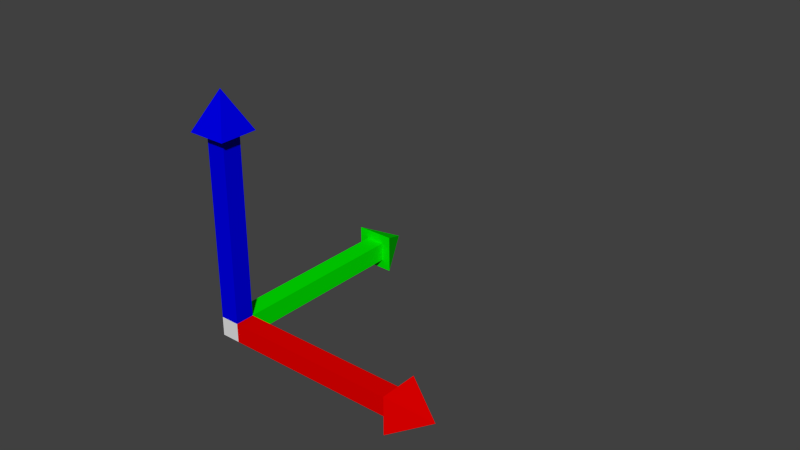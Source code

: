 # Source: basics_wo_logic.blend  (saved by Blender 2.67.0; exported with 4.5.12 LTS)
import bpy
from mathutils import Matrix  # noqa: F401  (used for matrix-valued properties, if any)

bpy.ops.wm.read_factory_settings(use_empty=True)
scene = bpy.context.scene
scene.name = 'Scene'

# ---- collections
col_collection_1 = bpy.data.collections.new('Collection 1'); scene.collection.children.link(col_collection_1)

# ---- materials (node trees are filled in below, after node groups)
mat_greenmat = bpy.data.materials.new('GreenMat')
mat_greenmat.alpha_threshold = 0.0
mat_greenmat.use_transparent_shadow = False
mat_greenmat.diffuse_color = (0.0, 0.8, 0.0, 1.0)
mat_greenmat.roughness = 0.5
mat_greenmat.line_color = (0.0, 0.0, 0.0, 1.0)
mat_redmat = bpy.data.materials.new('RedMat')
mat_redmat.alpha_threshold = 0.0
mat_redmat.use_transparent_shadow = False
mat_redmat.diffuse_color = (0.8, 0.0, 0.0, 1.0)
mat_redmat.roughness = 0.5
mat_redmat.line_color = (0.0, 0.0, 0.0, 1.0)
mat_bluemat = bpy.data.materials.new('BlueMat')
mat_bluemat.alpha_threshold = 0.0
mat_bluemat.use_transparent_shadow = False
mat_bluemat.diffuse_color = (0.0, 0.0, 0.8, 1.0)
mat_bluemat.roughness = 0.5
mat_bluemat.line_color = (0.0, 0.0, 0.0, 1.0)
mat_whitemat = bpy.data.materials.new('WhiteMat')
mat_whitemat.alpha_threshold = 0.0
mat_whitemat.use_transparent_shadow = False
mat_whitemat.roughness = 0.5
mat_whitemat.line_color = (0.0, 0.0, 0.0, 1.0)
mat_hudbgmat = bpy.data.materials.new('HUDbgMat')
mat_hudbgmat.alpha_threshold = 0.0
mat_hudbgmat.use_transparent_shadow = False
mat_hudbgmat.diffuse_color = (0.0, 0.0, 0.0, 1.0)
mat_hudbgmat.roughness = 0.5
mat_hudbgmat.line_color = (0.0, 0.0, 0.0, 0.5)
mat_textmat = bpy.data.materials.new('TextMat')
mat_textmat.alpha_threshold = 0.0
mat_textmat.use_transparent_shadow = False
mat_textmat.diffuse_color = (0.8, 0.6421, 0.0, 1.0)
mat_textmat.roughness = 0.5
mat_screenmat = bpy.data.materials.new('ScreenMat')
mat_screenmat.alpha_threshold = 0.0
mat_screenmat.use_transparent_shadow = False
mat_screenmat.preview_render_type = 'CUBE'
mat_screenmat.diffuse_color = (0.1309, 0.5192, 0.9264, 1.0)
mat_screenmat.roughness = 0.5
mat_screenmat.line_color = (0.0, 0.0, 0.0, 1.0)
mat_framemat = bpy.data.materials.new('FrameMat')
mat_framemat.alpha_threshold = 0.0
mat_framemat.use_transparent_shadow = False
mat_framemat.diffuse_color = (0.09999, 0.09999, 0.09999, 1.0)
mat_framemat.roughness = 0.5
mat_framemat.line_color = (0.0, 0.0, 0.0, 0.5)

# ---- material node trees

# ---- world
world_world = bpy.data.worlds.new('World'); scene.world = world_world
world_world.color = (0.05088, 0.05088, 0.05088)
world_world.use_sun_shadow = False
world_world.sun_shadow_jitter_overblur = 0.0
world_world.cycles.sampling_method = 'MANUAL'
world_world.cycles.sample_map_resolution = 256

# ---- meshes
me_cube_001 = bpy.data.meshes.new('Cube.001')
me_cube_001.from_pydata([(2.0, 0.1, -0.1), (2.0, -0.1, -0.1), (0.1, -0.1, -0.1), (0.1, 0.1, -0.1), (2.0, 0.1, 0.1), (2.0, -0.1, 0.1), (0.1, -0.1, 0.1), (0.1, 0.1, 0.1), (2.0, -0.2, 0.2), (2.0, 0.2, 0.2), (2.0, -0.2, -0.2), (2.0, 0.2, -0.2), (2.4, -1.222e-06, 2.384e-07), (0.0, -1.14e-06, 2.4), (0.2, 0.2, 2.0), (0.2, -0.2, 2.0), (-0.2, 0.2, 2.0), (-0.2, -0.2, 2.0), (-0.1, 0.1, 0.1), (-0.1, -0.1, 0.1), (-0.1, -0.1, 2.0), (-0.1, 0.1, 2.0), (0.1, 0.1, 0.1), (0.1, -0.1, 0.1), (0.1, -0.1, 2.0), (0.1, 0.1, 2.0), (1.431e-06, 2.4, 2.384e-07), (-0.2, 2.0, -0.2), (0.2, 2.0, -0.2), (-0.2, 2.0, 0.2), (0.2, 2.0, 0.2), (-0.1, 0.1, 0.1), (0.1, 0.1, 0.1), (0.1, 2.0, 0.1), (-0.1, 2.0, 0.1), (-0.1, 0.1, -0.1), (0.1, 0.1, -0.1), (0.1, 2.0, -0.1), (-0.1, 2.0, -0.1), (0.1, 0.1, -0.1), (0.1, -0.1, -0.1), (-0.1, -0.1, -0.1), (-0.1, 0.1, -0.1), (0.1, 0.1, 0.1), (0.1, -0.1, 0.1), (-0.1, -0.1, 0.1), (-0.1, 0.1, 0.1)], [], [(0, 1, 2, 3), (4, 7, 6, 5), (1, 5, 6, 2), (2, 6, 7, 3), (4, 0, 3, 7), (0, 4, 9, 11), (5, 1, 10, 8), (4, 5, 8, 9), (1, 0, 11, 10), (10, 11, 12), (9, 8, 12), (8, 10, 12), (11, 9, 12), (14, 16, 13), (17, 15, 13), (16, 17, 13), (15, 14, 13), (24, 25, 14, 15), (21, 20, 17, 16), (20, 24, 15, 17), (25, 21, 16, 14), (21, 25, 22, 18), (23, 19, 18, 22), (24, 20, 19, 23), (21, 18, 19, 20), (25, 24, 23, 22), (27, 29, 26), (30, 28, 26), (29, 30, 26), (28, 27, 26), (37, 38, 27, 28), (34, 33, 30, 29), (33, 37, 28, 30), (38, 34, 29, 27), (34, 38, 35, 31), (36, 32, 31, 35), (37, 33, 32, 36), (34, 31, 32, 33), (38, 37, 36, 35), (41, 42, 39, 40), (43, 46, 45, 44), (39, 43, 44, 40), (40, 44, 45, 41), (41, 45, 46, 42), (42, 46, 43, 39)])
me_cube_001.polygons.foreach_set('material_index', [1, 1, 1, 1, 1, 1, 1, 1, 1, 1, 1, 1, 1, 2, 2, 2, 2, 2, 2, 2, 2, 2, 2, 2, 2, 2, 0, 0, 0, 0, 0, 0, 0, 0, 0, 0, 0, 0, 0, 3, 3, 3, 3, 3, 3])
me_cube_001.materials.append(mat_greenmat)
me_cube_001.materials.append(mat_redmat)
me_cube_001.materials.append(mat_bluemat)
me_cube_001.materials.append(mat_whitemat)
me_cube_001.use_remesh_preserve_volume = False
me_cube_001.use_remesh_preserve_attributes = False
me_cube_001.use_mirror_vertex_groups = False
me_cube_001.update()
me_plane_007 = bpy.data.meshes.new('Plane.007')
me_plane_007.from_pydata([(1.0, 1.0, 0.0), (1.0, -1.0, 0.0), (-1.0, -1.0, 0.0), (-1.0, 1.0, 0.0)], [], [(0, 3, 2, 1)])
me_plane_007.materials.append(mat_hudbgmat)
me_plane_007.use_remesh_preserve_volume = False
me_plane_007.use_remesh_preserve_attributes = False
me_plane_007.use_mirror_vertex_groups = False
me_plane_007.update()
me_plane_008 = bpy.data.meshes.new('Plane.008')
me_plane_008.from_pydata([(1.0, 1.0, 0.0), (1.0, -1.0, 0.0), (-1.0, -1.0, 0.0), (-1.0, 1.0, 0.0)], [], [(0, 3, 2, 1)])
_uv = me_plane_008.uv_layers.new(name='UVTex')
_uv.uv.foreach_set('vector', [0.09369, 0.9691, 0.007754, 0.9691, 0.007754, 0.8788, 0.09369, 0.8788])
me_plane_008.materials.append(mat_textmat)
me_plane_008.use_remesh_preserve_volume = False
me_plane_008.use_remesh_preserve_attributes = False
me_plane_008.use_mirror_vertex_groups = False
me_plane_008.update()
me_plane_009 = bpy.data.meshes.new('Plane.009')
me_plane_009.from_pydata([(1.0, 1.0, 0.0), (1.0, -1.0, 0.0), (-1.0, -1.0, 0.0), (-1.0, 1.0, 0.0)], [], [(0, 3, 2, 1)])
_uv = me_plane_009.uv_layers.new(name='UVTex')
_uv.uv.foreach_set('vector', [0.09369, 0.9691, 0.007754, 0.9691, 0.007754, 0.8788, 0.09369, 0.8788])
me_plane_009.materials.append(mat_textmat)
me_plane_009.use_remesh_preserve_volume = False
me_plane_009.use_remesh_preserve_attributes = False
me_plane_009.use_mirror_vertex_groups = False
me_plane_009.update()
me_plane = bpy.data.meshes.new('Plane')
me_plane.from_pydata([(1.0, 1.0, 0.0), (1.0, -1.0, 0.0), (-1.0, -1.0, 0.0), (-1.0, 1.0, 0.0)], [], [(0, 3, 2, 1)])
_uv = me_plane.uv_layers.new(name='UVTex')
_uv.uv.foreach_set('vector', [1.0, 1.0, 1.788e-07, 1.0, -8.941e-08, 1.192e-07, 1.0, -1.192e-07])
me_plane.materials.append(mat_screenmat)
me_plane.use_remesh_preserve_volume = False
me_plane.use_remesh_preserve_attributes = False
me_plane.use_mirror_vertex_groups = False
me_plane.update()
me_plane_001 = bpy.data.meshes.new('Plane.001')
me_plane_001.from_pydata([(1.0, 1.0, 0.0), (1.0, -1.0, 0.0), (-1.0, -1.0, 0.0), (-1.0, 1.0, 0.0)], [], [(0, 3, 2, 1)])
_uv = me_plane_001.uv_layers.new(name='UVTex')
_uv.uv.foreach_set('vector', [0.09369, 0.9691, 0.007754, 0.9691, 0.007754, 0.8788, 0.09369, 0.8788])
me_plane_001.materials.append(mat_textmat)
me_plane_001.use_remesh_preserve_volume = False
me_plane_001.use_remesh_preserve_attributes = False
me_plane_001.use_mirror_vertex_groups = False
me_plane_001.update()
me_plane_002 = bpy.data.meshes.new('Plane.002')
me_plane_002.from_pydata([(1.0, 1.0, 0.0), (1.0, -1.2, 8.728e-09), (-1.0, -1.2, 8.728e-09), (-1.0, 1.0, 0.0)], [], [(0, 3, 2, 1)])
_uv = me_plane_002.uv_layers.new(name='UVTex')
_uv.uv.foreach_set('vector', [1.0, 1.0, 1.788e-07, 1.0, -8.941e-08, 1.192e-07, 1.0, -1.192e-07])
me_plane_002.materials.append(mat_framemat)
me_plane_002.use_remesh_preserve_volume = False
me_plane_002.use_remesh_preserve_attributes = False
me_plane_002.use_mirror_vertex_groups = False
me_plane_002.update()

# ---- objects
ob_compass = bpy.data.objects.new('Compass', me_cube_001)
ob_hud_plane = bpy.data.objects.new('HUD_plane', me_plane_007)
ob_keys_text = bpy.data.objects.new('Keys_text', me_plane_008)
ob_title_text = bpy.data.objects.new('Title_text', me_plane_009)
ob_screen = bpy.data.objects.new('Screen', me_plane)
ob_cameraid_text = bpy.data.objects.new('CameraID_text', me_plane_001)
ob_screen_frame = bpy.data.objects.new('Screen_frame', me_plane_002)

# ---- transforms, parenting, visibility, modifiers, constraints
ob_compass.location = (-0.4717, -0.3127, 18.98)
ob_compass.scale = (0.0315, 0.0315, 0.0315)
ob_compass.empty_display_type = 'ARROWS'
ob_compass.lineart.crease_threshold = 0.0
_c = ob_compass.constraints.new('LIMIT_ROTATION'); _c.name = 'Limit Rotation'
_c.use_limit_x = True
_c.use_limit_y = True
_c.use_limit_z = True
_c.use_legacy_behavior = True
ob_hud_plane.location = (0.0, 0.0, 0.0)
ob_hud_plane.scale = (0.45, 0.2925, 0.225)
ob_hud_plane.empty_display_type = 'ARROWS'
ob_hud_plane.hide_render = True
ob_hud_plane.lineart.crease_threshold = 0.0
ob_keys_text.parent = ob_hud_plane
ob_keys_text.matrix_parent_inverse = Matrix(((1.111, 0.0, 0.0, 0.0), (0.0, 1.709, 0.0, 0.0), (0.0, 0.0, 2.222, 0.01333), (0.0, 0.0, 0.0, 1.0)))
ob_keys_text.location = (-0.81, 0.31, 0.0)
ob_keys_text.scale = (0.03, 0.03, 0.03)
ob_keys_text.hide_render = True
ob_keys_text.lineart.crease_threshold = 0.0
ob_title_text.parent = ob_hud_plane
ob_title_text.matrix_parent_inverse = Matrix(((1.111, 0.0, 0.0, 0.0), (0.0, 1.709, 0.0, 0.0), (0.0, 0.0, 2.222, 0.01333), (0.0, 0.0, 0.0, 1.0)))
ob_title_text.location = (-0.6, 0.43, 0.0)
ob_title_text.scale = (0.042, 0.042, 0.042)
ob_title_text.hide_render = True
ob_title_text.lineart.crease_threshold = 0.0
ob_screen.location = (4.8, 0.5, 4.3)
ob_screen.rotation_euler = (1.571, 7.55e-08, 1.571)
ob_screen.scale = (0.1, 0.1, 0.1)
ob_screen.empty_display_type = 'ARROWS'
ob_screen.hide_render = True
ob_screen.lineart.crease_threshold = 0.0
ob_cameraid_text.parent = ob_screen
ob_cameraid_text.matrix_parent_inverse = Matrix(((-3.576e-07, 10.0, -7.55e-07, -5.0), (9.537e-07, 7.55e-07, 10.0, -43.0), (10.0, 4.371e-07, -4.371e-07, -48.0), (0.0, 0.0, 0.0, 1.0)))
ob_cameraid_text.location = (5.003, 0.3382, 4.152)
ob_cameraid_text.rotation_euler = (1.571, 8.941e-08, 1.571)
ob_cameraid_text.scale = (0.0084, 0.0084, 0.0084)
ob_cameraid_text.hide_render = True
ob_cameraid_text.lineart.crease_threshold = 0.0
ob_screen_frame.parent = ob_screen
ob_screen_frame.matrix_parent_inverse = Matrix(((-3.576e-07, 10.0, -7.55e-07, -5.0), (9.537e-07, 7.55e-07, 10.0, -43.0), (10.0, 4.371e-07, -4.371e-07, -48.0), (0.0, 0.0, 0.0, 1.0)))
ob_screen_frame.location = (4.799, 0.5, 4.3)
ob_screen_frame.rotation_euler = (1.571, 1.192e-07, 1.571)
ob_screen_frame.scale = (0.11, 0.11, 0.11)
ob_screen_frame.empty_display_type = 'ARROWS'
ob_screen_frame.hide_render = True
ob_screen_frame.lineart.crease_threshold = 0.0

# ---- collection membership
col_collection_1.objects.link(ob_compass)
col_collection_1.objects.link(ob_hud_plane)
col_collection_1.objects.link(ob_keys_text)
col_collection_1.objects.link(ob_title_text)
col_collection_1.objects.link(ob_screen)
col_collection_1.objects.link(ob_cameraid_text)
col_collection_1.objects.link(ob_screen_frame)

# ---- scene / render settings (as saved in the file)
scene.frame_start = 1; scene.frame_end = 250; scene.frame_set(1)
scene.render.engine = 'BLENDER_EEVEE_NEXT'
scene.render.image_settings.color_mode = 'RGB'
scene.render.image_settings.compression = 90
scene.render.resolution_percentage = 50
scene.render.dither_intensity = 0.0
scene.cycles.use_denoising = False
scene.cycles.samples = 10
scene.cycles.sampling_pattern = 'TABULATED_SOBOL'
scene.cycles.light_sampling_threshold = 0.0
scene.cycles.use_adaptive_sampling = False
scene.cycles.use_light_tree = False
scene.cycles.blur_glossy = 0.0
scene.cycles.volume_bounces = 1
scene.cycles.pixel_filter_type = 'GAUSSIAN'
scene.cycles.sample_clamp_indirect = 0.0
scene.view_settings.view_transform = 'Standard'
bpy.context.view_layer.update()

# ---- added for rendering (the .blend has no active camera and no usable light): camera, sun
cam_auto = bpy.data.cameras.new('AutoCamera')
cam_auto.lens = 50.0
cam_auto.sensor_width = 36.0
cam_auto.clip_end = 1000.0
ob_auto_camera = bpy.data.objects.new('AutoCamera', cam_auto)
scene.collection.objects.link(ob_auto_camera)
ob_auto_camera.location = (-0.252021, -0.500153, 19.1597)
ob_auto_camera.rotation_euler = (1.09748, -7.21219e-08, 0.694738)
scene.camera = ob_auto_camera
light_auto_sun = bpy.data.lights.new('AutoSun', 'SUN')
light_auto_sun.energy = 3.0
light_auto_sun.angle = 0.0523599
ob_auto_sun = bpy.data.objects.new('AutoSun', light_auto_sun)
scene.collection.objects.link(ob_auto_sun)
ob_auto_sun.rotation_euler = (0.872665, 0.174533, 0.523599)
bpy.context.view_layer.update()

